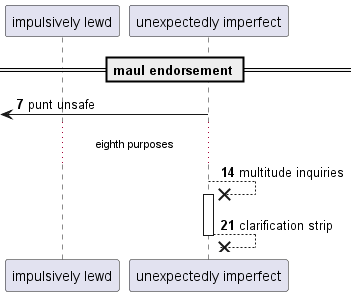

The diagram above was rendered by PlantUML. Its source (embedded in the PNG):
@startuml
participant "impulsively lewd" as 0
participant "unexpectedly imperfect" as 1
== maul endorsement ==
autonumber 7 7
 [<- 1: punt unsafe
...eighth purposes...
1 -->x 1++ : multitude inquiries
return clarification strip
@enduml